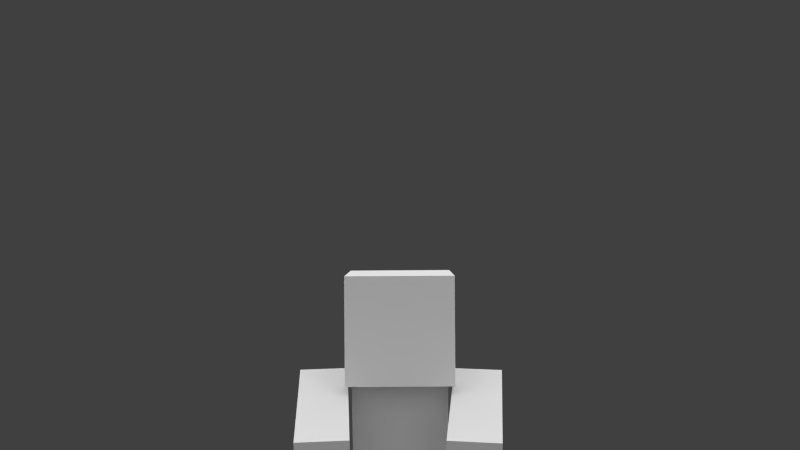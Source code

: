 # Source: driver.blend  (saved by Blender 2.79.0; exported with 4.5.12 LTS)
import bpy
from mathutils import Matrix  # noqa: F401  (used for matrix-valued properties, if any)

bpy.ops.wm.read_factory_settings(use_empty=True)
scene = bpy.context.scene
scene.name = 'Scene'

# ---- collections
col_collection_1 = bpy.data.collections.new('Collection 1'); scene.collection.children.link(col_collection_1)

# ---- materials (node trees are filled in below, after node groups)
mat_character = bpy.data.materials.new('Character')
mat_character.alpha_threshold = 0.0
mat_character.use_transparent_shadow = False
mat_character.roughness = 0.5
mat_character.specular_intensity = 0.0
mat_character.line_color = (0.0, 0.0, 0.0, 1.0)

# ---- material node trees

# ---- world
world_world = bpy.data.worlds.new('World'); scene.world = world_world
world_world.color = (0.05088, 0.05088, 0.05088)
world_world.use_sun_shadow = False
world_world.sun_shadow_jitter_overblur = 0.0
world_world.cycles.sampling_method = 'NONE'
world_world.cycles.sample_map_resolution = 256

# ---- cameras
cam_camera = bpy.data.cameras.new('Camera')
cam_camera.clip_end = 100.0
cam_camera.lens = 35.0
cam_camera.sensor_width = 32.0
cam_camera.sensor_height = 18.0
cam_camera.ortho_scale = 7.314
cam_camera.dof.focus_distance = 0.0
cam_camera.dof.aperture_fstop = 128.0

# ---- lights
light_sun_005 = bpy.data.lights.new('Sun.005', 'SUN')
light_sun_005.transmission_factor = 0.0
light_sun_005.angle = 1.571
light_sun_005.energy = 1.0
light_sun_005.shadow_buffer_clip_start = 0.5
light_sun_005.shadow_soft_size = 1.0
light_sun_005.shadow_cascade_max_distance = 1000.0
light_sun_005.cycles.use_multiple_importance_sampling = False
light_sun_004 = bpy.data.lights.new('Sun.004', 'SUN')
light_sun_004.transmission_factor = 0.0
light_sun_004.angle = 1.571
light_sun_004.energy = 1.0
light_sun_004.shadow_buffer_clip_start = 0.5
light_sun_004.shadow_soft_size = 1.0
light_sun_004.shadow_cascade_max_distance = 1000.0
light_sun_004.cycles.use_multiple_importance_sampling = False
light_sun_003 = bpy.data.lights.new('Sun.003', 'SUN')
light_sun_003.transmission_factor = 0.0
light_sun_003.angle = 1.571
light_sun_003.energy = 1.0
light_sun_003.shadow_buffer_clip_start = 0.5
light_sun_003.shadow_soft_size = 1.0
light_sun_003.shadow_cascade_max_distance = 1000.0
light_sun_003.cycles.use_multiple_importance_sampling = False
light_sun_001 = bpy.data.lights.new('Sun.001', 'SUN')
light_sun_001.transmission_factor = 0.0
light_sun_001.angle = 1.571
light_sun_001.energy = 1.0
light_sun_001.shadow_buffer_clip_start = 0.5
light_sun_001.shadow_soft_size = 1.0
light_sun_001.shadow_cascade_max_distance = 1000.0
light_sun_001.cycles.use_multiple_importance_sampling = False

# ---- meshes
me_cube_003 = bpy.data.meshes.new('Cube.003')
me_cube_003.from_pydata([(-2.609, -3.043, 5.689), (-2.426, -3.043, 3.597), (-2.609, 3.257, 5.689), (-2.426, 3.257, 3.597), (-0.3343, -3.043, 3.78), (-0.5173, -3.043, 5.872), (-0.5173, 3.257, 5.872), (-0.3343, 3.257, 3.78), (1.758, 3.257, 3.963), (1.575, 3.257, 6.055), (1.758, -3.043, 3.963), (1.575, -3.043, 6.055), (-0.3343, -3.043, 3.78), (-0.5173, -3.043, 5.872), (-0.5173, 3.257, 5.872), (-0.3343, 3.257, 3.78), (-0.5173, -3.043, 5.872), (-0.5173, -3.043, 5.872), (-0.3343, -3.043, 3.78), (-0.3343, -3.043, 3.78), (-2.609, -3.043, 5.689), (-2.609, -3.043, 5.689), (-2.609, 3.257, 5.689), (-2.609, 3.257, 5.689), (-2.426, 3.257, 3.597), (-2.426, 3.257, 3.597), (-2.426, -3.043, 3.597), (-2.426, -3.043, 3.597), (-0.5173, 3.257, 5.872), (-0.5173, 3.257, 5.872), (-0.5173, 3.257, 5.872), (-0.5173, 3.257, 5.872), (1.575, 3.257, 6.055), (1.575, 3.257, 6.055), (-0.5173, -3.043, 5.872), (-0.5173, -3.043, 5.872), (-0.3343, 3.257, 3.78), (-0.3343, 3.257, 3.78), (1.575, -3.043, 6.055), (1.575, -3.043, 6.055), (-0.3343, -3.043, 3.78), (-0.3343, -3.043, 3.78), (1.758, -3.043, 3.963), (1.758, -3.043, 3.963), (1.758, 3.257, 3.963), (1.758, 3.257, 3.963), (-0.3343, 3.257, 3.78), (-0.3343, 3.257, 3.78), (-1.903, 2.852, -2.594), (-1.883, -1.348, -2.592), (-1.538, 2.852, -6.778), (-1.517, -1.348, -6.776), (2.301, -1.328, -2.226), (2.281, 2.872, -2.228), (2.667, -1.328, -6.411), (2.646, 2.872, -6.412), (-2.121, 3.051, -2.412), (-2.098, -1.549, -2.41), (-1.721, 3.051, -6.995), (-1.698, -1.549, -6.993), (2.484, -1.527, -2.01), (2.462, 3.073, -2.012), (2.884, -1.527, -6.592), (2.862, 3.073, -6.594), (2.667, -1.328, -6.411), (2.667, -1.328, -6.411), (2.646, 2.872, -6.412), (2.646, 2.872, -6.412), (2.281, 2.872, -2.228), (2.281, 2.872, -2.228), (2.301, -1.328, -2.226), (2.301, -1.328, -2.226), (-1.538, 2.852, -6.778), (-1.538, 2.852, -6.778), (-1.903, 2.852, -2.594), (-1.903, 2.852, -2.594), (-1.517, -1.348, -6.776), (-1.517, -1.348, -6.776), (-1.883, -1.348, -2.592), (-1.883, -1.348, -2.592), (2.884, -1.527, -6.592), (2.884, -1.527, -6.592), (2.862, 3.073, -6.594), (2.862, 3.073, -6.594), (2.462, 3.073, -2.012), (2.462, 3.073, -2.012), (2.484, -1.527, -2.01), (2.484, -1.527, -2.01), (-1.721, 3.051, -6.995), (-1.721, 3.051, -6.995), (-2.121, 3.051, -2.412), (-2.121, 3.051, -2.412), (-1.698, -1.549, -6.993), (-1.698, -1.549, -6.993), (-2.098, -1.549, -2.41), (-2.098, -1.549, -2.41), (1.983, -4.885, -0.6495), (1.804, -4.299, 1.359), (3.888, -4.432, 1.583), (4.066, -5.018, -0.4254), (2.553, 1.152, -2.36), (2.374, 1.738, -0.3508), (4.458, 1.604, -0.1267), (4.636, 1.019, -2.135), (2.553, 1.152, -2.36), (2.553, 1.152, -2.36), (2.374, 1.738, -0.3508), (2.374, 1.738, -0.3508), (1.804, -4.299, 1.359), (1.804, -4.299, 1.359), (1.983, -4.885, -0.6495), (1.983, -4.885, -0.6495), (4.458, 1.604, -0.1267), (4.458, 1.604, -0.1267), (3.888, -4.432, 1.583), (3.888, -4.432, 1.583), (4.636, 1.019, -2.135), (4.636, 1.019, -2.135), (4.066, -5.018, -0.4254), (4.066, -5.018, -0.4254), (-4.272, 0.8373, -2.874), (-4.451, 1.423, -0.8658), (-2.366, 1.641, -0.7441), (-2.187, 1.055, -2.753), (-3.748, -5.177, -1.074), (-3.927, -4.591, 0.935), (-1.842, -4.373, 1.057), (-1.663, -4.959, -0.952), (-4.272, 0.8373, -2.874), (-4.272, 0.8373, -2.874), (-3.748, -5.177, -1.074), (-3.748, -5.177, -1.074), (-2.366, 1.641, -0.7441), (-2.366, 1.641, -0.7441), (-1.842, -4.373, 1.057), (-1.842, -4.373, 1.057), (-4.451, 1.423, -0.8658), (-4.451, 1.423, -0.8658), (-3.927, -4.591, 0.935), (-3.927, -4.591, 0.935), (-2.187, 1.055, -2.753), (-2.187, 1.055, -2.753), (-1.663, -4.959, -0.952), (-1.663, -4.959, -0.952), (-2.446, 3.207, 3.378), (-2.436, 1.139, 3.743), (-1.898, 2.118, -2.803), (-1.888, 0.04964, -2.437), (1.748, 1.223, 4.1), (1.738, 3.291, 3.734), (2.296, 0.1333, -2.081), (2.286, 2.201, -2.446), (2.296, 0.1333, -2.081), (2.296, 0.1333, -2.081), (2.286, 2.201, -2.446), (2.286, 2.201, -2.446), (1.738, 3.291, 3.734), (1.738, 3.291, 3.734), (1.748, 1.223, 4.1), (1.748, 1.223, 4.1), (-1.898, 2.118, -2.803), (-1.898, 2.118, -2.803), (-2.446, 3.207, 3.378), (-2.446, 3.207, 3.378), (-1.888, 0.04964, -2.437), (-1.888, 0.04964, -2.437), (-2.436, 1.139, 3.743), (-2.436, 1.139, 3.743)], [], [(15, 40, 13, 30), (4, 5, 0, 1), (2, 3, 26, 20), (6, 22, 21, 16), (44, 10, 12, 46), (24, 36, 18, 27), (14, 34, 11, 9), (7, 28, 17, 19), (32, 38, 42, 8), (25, 23, 29, 37), (41, 43, 39, 35), (45, 47, 31, 33), (66, 50, 48, 53), (72, 51, 49, 74), (76, 64, 70, 78), (52, 68, 75, 79), (77, 73, 55, 54), (67, 69, 71, 65), (82, 58, 56, 61), (88, 59, 57, 90), (92, 80, 86, 94), (60, 84, 91, 95), (93, 89, 63, 62), (83, 85, 87, 81), (96, 99, 98, 97), (103, 100, 101, 102), (112, 114, 118, 116), (117, 119, 110, 104), (105, 111, 108, 106), (107, 109, 115, 113), (122, 121, 125, 126), (123, 132, 134, 127), (120, 140, 142, 124), (136, 128, 130, 138), (129, 137, 133, 141), (143, 135, 139, 131), (154, 146, 144, 149), (160, 147, 145, 162), (164, 152, 158, 166), (148, 156, 163, 167), (165, 161, 151, 150), (155, 157, 159, 153)])
_uv = me_cube_003.uv_layers.new(name='UVMap')
_uv.uv.foreach_set('vector', [0.125, 0.375, 0.125, 0.0, 0.1875, 0.0, 0.1875, 0.375, 0.1875, 0.375, 0.1875, 0.5, 0.125, 0.5, 0.125, 0.375, 0.0, 0.375, 0.0625, 0.375, 0.0625, 0.0, 0.0, 0.0, 0.1875, 0.375, 0.25, 0.375, 0.25, 0.0, 0.1875, 0.0, 0.0625, 0.375, 0.0625, 0.0, 0.125, 0.0, 0.125, 0.375, 0.0625, 0.375, 0.125, 0.375, 0.125, 0.0, 0.0625, 0.0, 0.1875, 0.375, 0.1875, 0.0, 0.25, 0.0, 0.25, 0.375, 0.125, 0.375, 0.1875, 0.375, 0.1875, 0.0, 0.125, 0.0, 0.0, 0.375, 0.0, 0.0, 0.0625, 0.0, 0.0625, 0.375, 0.125, 0.375, 0.125, 0.5, 0.0625, 0.5, 0.0625, 0.375, 0.1875, 0.375, 0.125, 0.375, 0.125, 0.5, 0.1875, 0.5, 0.125, 0.375, 0.0625, 0.375, 0.0625, 0.5, 0.125, 0.5, 0.5, 0.75, 0.375, 0.75, 0.375, 0.5, 0.5, 0.5, 0.375, 0.75, 0.25, 0.75, 0.25, 0.5, 0.375, 0.5, 0.25, 0.75, 0.125, 0.75, 0.125, 0.5, 0.25, 0.5, 0.375, 0.75, 0.375, 1.0, 0.25, 1.0, 0.25, 0.75, 0.25, 0.75, 0.25, 1.0, 0.125, 1.0, 0.125, 0.75, 0.0, 0.75, 0.0, 0.5, 0.125, 0.5, 0.125, 0.75, 1.0, 0.75, 0.875, 0.75, 0.875, 0.5, 1.0, 0.5, 0.875, 0.75, 0.75, 0.75, 0.75, 0.5, 0.875, 0.5, 0.75, 0.75, 0.625, 0.75, 0.625, 0.5, 0.75, 0.5, 0.875, 0.75, 0.875, 1.0, 0.75, 1.0, 0.75, 0.75, 0.75, 0.75, 0.75, 1.0, 0.625, 1.0, 0.625, 0.75, 0.5, 0.75, 0.5, 0.5, 0.625, 0.5, 0.625, 0.75, 0.75, 0.375, 0.8125, 0.375, 0.8125, 0.5, 0.75, 0.5, 0.6875, 0.375, 0.75, 0.375, 0.75, 0.5, 0.6875, 0.5, 0.625, 0.375, 0.625, 0.0, 0.6875, 0.0, 0.6875, 0.375, 0.6875, 0.375, 0.6875, 0.0, 0.75, 0.0, 0.75, 0.375, 0.75, 0.375, 0.75, 0.0, 0.8125, 0.0, 0.8125, 0.375, 0.8125, 0.375, 0.8125, 0.0, 0.875, 0.0, 0.875, 0.375, 0.8125, 0.375, 0.875, 0.375, 0.875, 0.0, 0.8125, 0.0, 0.75, 0.375, 0.8125, 0.375, 0.8125, 0.0, 0.75, 0.0, 0.6875, 0.375, 0.75, 0.375, 0.75, 0.0, 0.6875, 0.0, 0.625, 0.375, 0.6875, 0.375, 0.6875, 0.0, 0.625, 0.0, 0.6875, 0.375, 0.6875, 0.5, 0.75, 0.5, 0.75, 0.375, 0.75, 0.375, 0.75, 0.5, 0.8125, 0.5, 0.8125, 0.375, 0.625, 0.375, 0.5, 0.375, 0.5, 0.0, 0.625, 0.0, 0.5, 0.375, 0.4375, 0.375, 0.4375, 0.0, 0.5, 0.0, 0.4375, 0.375, 0.3125, 0.375, 0.3125, 0.0, 0.4375, 0.0, 0.5625, 0.375, 0.5625, 0.5, 0.4375, 0.5, 0.4375, 0.375, 0.4375, 0.375, 0.4375, 0.5, 0.3125, 0.5, 0.3125, 0.375, 0.25, 0.375, 0.25, 0.0, 0.3125, 0.0, 0.3125, 0.375])
me_cube_003.materials.append(mat_character)
me_cube_003.use_remesh_preserve_volume = False
me_cube_003.use_remesh_preserve_attributes = False
me_cube_003.use_mirror_vertex_groups = False
me_cube_003.use_paint_bone_selection = False
me_cube_003.use_paint_mask = True
me_cube_003.update()

# ---- objects
ob_player_000 = bpy.data.objects.new('Player.000', me_cube_003)
ob_sun_003 = bpy.data.objects.new('Sun.003', light_sun_005)
ob_sun_002 = bpy.data.objects.new('Sun.002', light_sun_004)
ob_sun_000 = bpy.data.objects.new('Sun.000', light_sun_003)
ob_sun_001 = bpy.data.objects.new('Sun.001', light_sun_001)
ob_camera = bpy.data.objects.new('Camera', cam_camera)

# ---- transforms, parenting, visibility, modifiers, constraints
ob_player_000.location = (-0.002794, 2.107, 0.0689)
ob_player_000.rotation_euler = (3.142, -0.08069, 0.0)
ob_player_000.lock_rotations_4d = False
ob_player_000.empty_display_type = 'ARROWS'
ob_player_000.lineart.crease_threshold = 0.0
_vg = ob_player_000.vertex_groups.new(name='Body')
_vg.add([144, 145, 146, 147, 148, 149, 150, 151, 152, 153, 154, 155, 156, 157, 158, 159, 160, 161, 162, 163, 164, 165, 166, 167], 1.0, 'REPLACE')
_vg = ob_player_000.vertex_groups.new(name='Head')
_vg.add([48, 49, 50, 51, 52, 53, 54, 55, 56, 57, 58, 59, 60, 61, 62, 63, 64, 65, 66, 67, 68, 69, 70, 71, 72, 73, 74, 75, 76, 77, 78, 79, 80, 81, 82, 83, 84, 85, 86, 87, 88, 89, 90, 91, 92, 93, 94, 95], 1.0, 'REPLACE')
_vg = ob_player_000.vertex_groups.new(name='Arm_Left')
_vg.add([120, 121, 122, 123, 124, 125, 126, 127, 128, 129, 130, 131, 132, 133, 134, 135, 136, 137, 138, 139, 140, 141, 142, 143], 1.0, 'REPLACE')
_vg = ob_player_000.vertex_groups.new(name='Arm_Right')
_vg.add([96, 97, 98, 99, 100, 101, 102, 103, 104, 105, 106, 107, 108, 109, 110, 111, 112, 113, 114, 115, 116, 117, 118, 119], 1.0, 'REPLACE')
_vg = ob_player_000.vertex_groups.new(name='Leg_Right')
_vg.add([8, 9, 10, 11, 12, 13, 14, 15, 30, 31, 32, 33, 34, 35, 38, 39, 40, 41, 42, 43, 44, 45, 46, 47], 1.0, 'REPLACE')
_vg = ob_player_000.vertex_groups.new(name='Leg_Left')
_vg.add([0, 1, 2, 3, 4, 5, 6, 7, 16, 17, 18, 19, 20, 21, 22, 23, 24, 25, 26, 27, 28, 29, 36, 37], 1.0, 'REPLACE')
_m = ob_player_000.modifiers.new('Armature', 'ARMATURE')
ob_sun_003.location = (-10.0, 9.537e-07, 20.0)
ob_sun_003.rotation_euler = (-0.7854, -0.0, 1.571)
ob_sun_003.lineart.crease_threshold = 0.0
ob_sun_002.location = (10.0, -9.537e-07, 20.0)
ob_sun_002.rotation_euler = (-0.7854, -0.0, 4.712)
ob_sun_002.lineart.crease_threshold = 0.0
ob_sun_000.location = (0.0, -10.0, 20.0)
ob_sun_000.rotation_euler = (-0.7854, -0.0, 3.142)
ob_sun_000.lineart.crease_threshold = 0.0
ob_sun_001.location = (0.0, 10.0, 20.0)
ob_sun_001.rotation_euler = (-0.7854, -0.0, 0.0)
ob_sun_001.lineart.crease_threshold = 0.0
ob_camera.location = (0.0, 40.0, 9.0)
ob_camera.rotation_euler = (1.571, 1.51e-07, 3.142)
ob_camera.lock_rotations_4d = False
ob_camera.empty_display_type = 'ARROWS'
ob_camera.color = (0.0, 0.0, 0.0, 0.0)
ob_camera.display_type = 'WIRE'
ob_camera.lineart.crease_threshold = 0.0

# ---- collection membership
col_collection_1.objects.link(ob_player_000)
col_collection_1.objects.link(ob_sun_003)
col_collection_1.objects.link(ob_sun_002)
col_collection_1.objects.link(ob_sun_000)
col_collection_1.objects.link(ob_sun_001)
col_collection_1.objects.link(ob_camera)

# ---- scene / render settings (as saved in the file)
scene.camera = ob_camera
scene.frame_start = 0; scene.frame_end = 220; scene.frame_set(1)
scene.render.engine = 'BLENDER_EEVEE_NEXT'
scene.render.image_settings.color_mode = 'RGB'
scene.render.image_settings.compression = 90
scene.render.resolution_percentage = 50
scene.render.fps = 30
scene.render.dither_intensity = 0.0
scene.render.bake_margin = 2
scene.render.bake_bias = 0.0
scene.cycles.use_denoising = False
scene.cycles.samples = 10
scene.cycles.sampling_pattern = 'TABULATED_SOBOL'
scene.cycles.light_sampling_threshold = 0.0
scene.cycles.use_adaptive_sampling = False
scene.cycles.use_light_tree = False
scene.cycles.blur_glossy = 0.0
scene.cycles.volume_bounces = 1
scene.cycles.pixel_filter_type = 'GAUSSIAN'
scene.cycles.sample_clamp_indirect = 0.0
scene.view_settings.view_transform = 'Standard'
bpy.context.view_layer.update()
